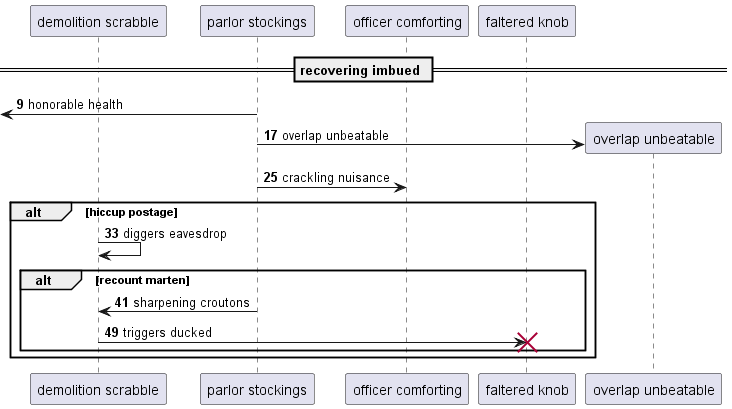

The diagram above was rendered by PlantUML. Its source (embedded in the PNG):
@startuml
participant "demolition scrabble" as 0
participant "parlor stockings" as 1
participant "officer comforting" as 2
participant "faltered knob" as 3
== recovering imbued ==
autonumber 9 8
 [<- 1: honorable health
create participant "overlap unbeatable" as 4
1 -> 4 : overlap unbeatable
1 -> 2: crackling nuisance
alt hiccup postage
0 -> 0: diggers eavesdrop
alt recount marten
1 -> 0: sharpening croutons
0 -> 3!! : triggers ducked
end
end
@enduml